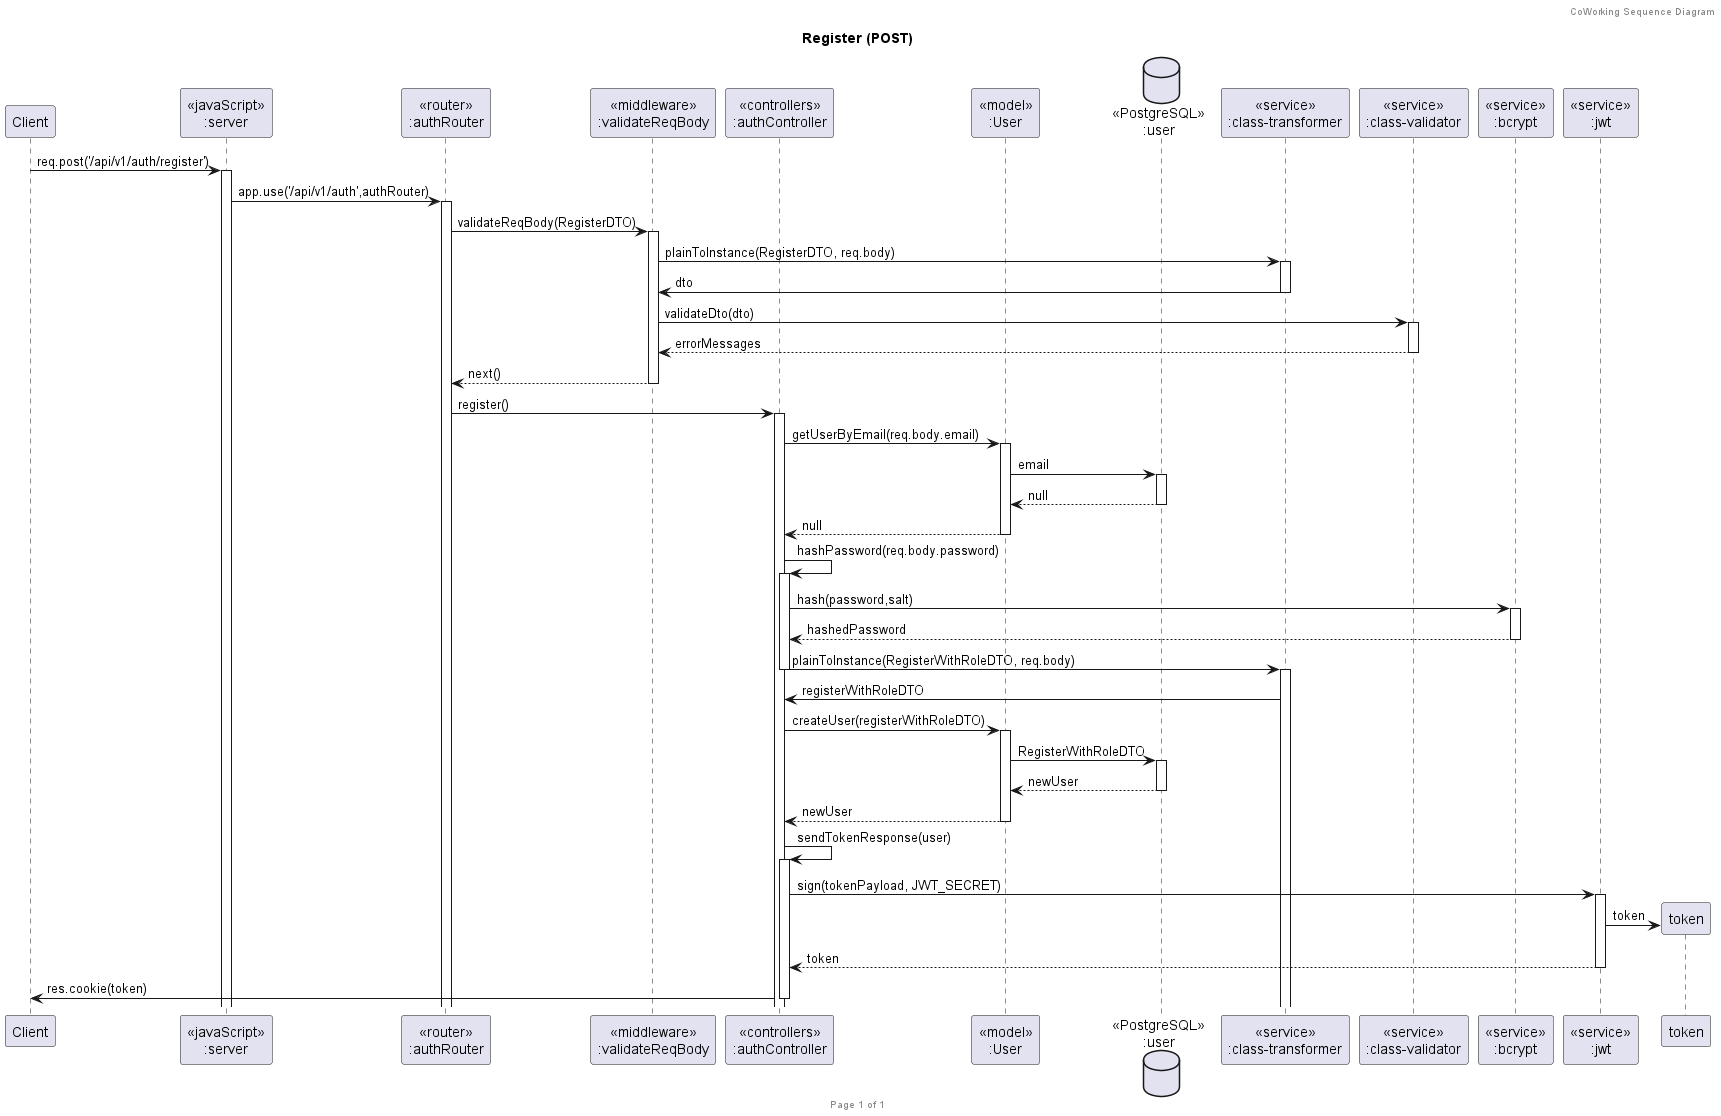

The diagram above was rendered by PlantUML. Its source (embedded in the PNG):
@startuml Register (POST)

header CoWorking Sequence Diagram
footer Page %page% of %lastpage%
title "Register (POST)"

participant "Client" as client
participant "<<javaScript>>\n:server" as server
participant "<<router>>\n:authRouter" as authRouter
participant "<<middleware>>\n:validateReqBody" as middleware
participant "<<controllers>>\n:authController" as authController
participant "<<model>>\n:User" as userModel
database "<<PostgreSQL>>\n:user" as userDatabase
participant "<<service>>\n:class-transformer" as classTransformer
participant "<<service>>\n:class-validator" as classValidator
participant "<<service>>\n:bcrypt" as bcrypt
participant "<<service>>\n:jwt" as jwt

client->server ++:req.post('/api/v1/auth/register')
server->authRouter ++:app.use('/api/v1/auth',authRouter)

authRouter -> middleware ++: validateReqBody(RegisterDTO)
middleware -> classTransformer ++: plainToInstance(RegisterDTO, req.body)
classTransformer -> middleware --: dto
middleware -> classValidator ++: validateDto(dto)
classValidator --> middleware --: errorMessages
middleware --> authRouter --: next()

authRouter -> authController ++:register()

authController->userModel ++:getUserByEmail(req.body.email)
userModel ->userDatabase ++: email
userDatabase --> userModel --: null
userModel --> authController --: null
authController -> authController ++: hashPassword(req.body.password)
authController -> bcrypt ++: hash(password,salt)
bcrypt --> authController --: hashedPassword
authController -> classTransformer --++: plainToInstance(RegisterWithRoleDTO, req.body)
classTransformer -> authController: registerWithRoleDTO

authController->userModel ++:createUser(registerWithRoleDTO)
userModel ->userDatabase ++: RegisterWithRoleDTO
userDatabase --> userModel --: newUser
userModel --> authController --: newUser
authController -> authController ++: sendTokenResponse(user)
authController -> jwt ++: sign(tokenPayload, JWT_SECRET)
token <- jwt **: token
jwt --> authController --: token
authController -> client --: res.cookie(token) 

@enduml